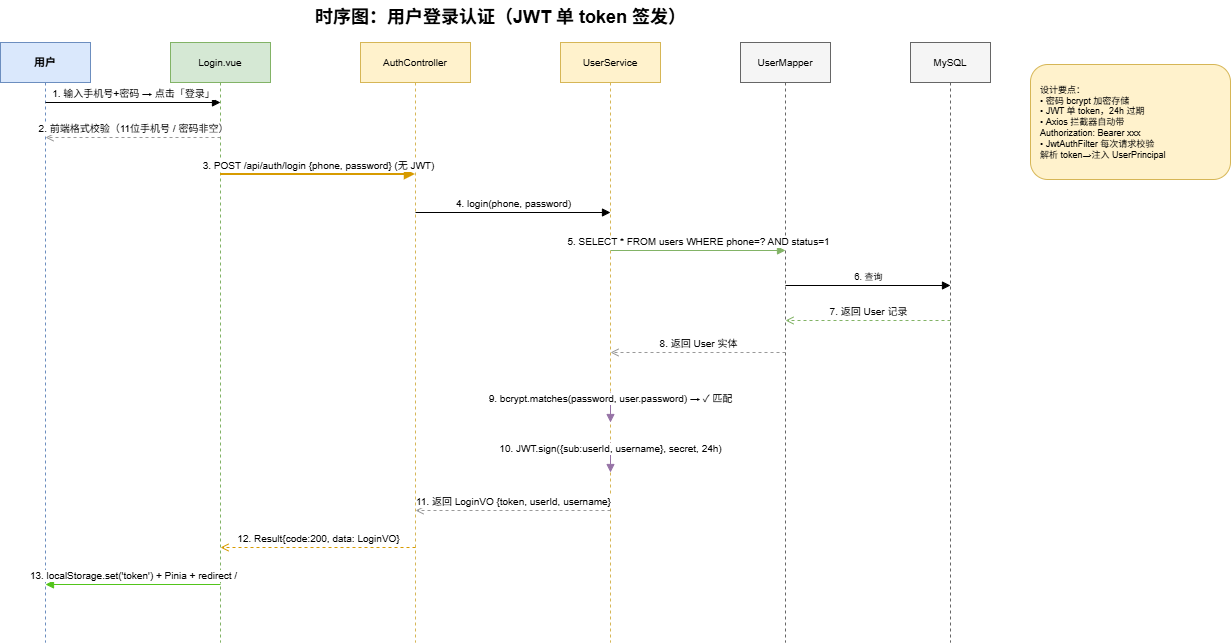

The diagram above was exported from draw.io. Its source (the exported page's mxGraphModel, read from the mxfile embedded in the PNG):
<mxGraphModel dx="1288" dy="903" grid="1" gridSize="10" guides="1" tooltips="1" connect="1" arrows="1" fold="1" page="1" pageScale="1" pageWidth="1400" pageHeight="720" math="0" shadow="0">
  <root>
    <mxCell id="0" />
    <mxCell id="1" parent="0" />
    <mxCell id="t3" parent="1" style="text;html=1;strokeColor=none;fillColor=none;align=center;fontSize=18;fontStyle=1" value="时序图：用户登录认证（JWT 单 token 签发）" vertex="1">
      <mxGeometry height="30" width="520" x="300" y="8" as="geometry" />
    </mxCell>
    <mxCell id="lg_u" parent="1" style="shape=umlLifeline;perimeter=lifelinePerimeter;whiteSpace=wrap;html=1;container=1;collapsible=0;outlineConnect=0;fontSize=11;fontStyle=1;fillColor=#dae8fc;strokeColor=#6c8ebf;" value="用户" vertex="1">
      <mxGeometry height="600" width="90" x="60" y="50" as="geometry" />
    </mxCell>
    <mxCell id="lg_fe" parent="1" style="shape=umlLifeline;perimeter=lifelinePerimeter;whiteSpace=wrap;html=1;container=1;collapsible=0;outlineConnect=0;fontSize=10;fillColor=#d5e8d4;strokeColor=#82b366;" value="Login.vue" vertex="1">
      <mxGeometry height="600" width="100" x="230" y="50" as="geometry" />
    </mxCell>
    <mxCell id="lg_c" parent="1" style="shape=umlLifeline;perimeter=lifelinePerimeter;whiteSpace=wrap;html=1;container=1;collapsible=0;outlineConnect=0;fontSize=10;fillColor=#fff2cc;strokeColor=#d6b656;" value="AuthController" vertex="1">
      <mxGeometry height="600" width="110" x="420" y="50" as="geometry" />
    </mxCell>
    <mxCell id="lg_s" parent="1" style="shape=umlLifeline;perimeter=lifelinePerimeter;whiteSpace=wrap;html=1;container=1;collapsible=0;outlineConnect=0;fontSize=10;fillColor=#fff2cc;strokeColor=#d6b656;" value="UserService" vertex="1">
      <mxGeometry height="600" width="100" x="620" y="50" as="geometry" />
    </mxCell>
    <mxCell id="lg_m" parent="1" style="shape=umlLifeline;perimeter=lifelinePerimeter;whiteSpace=wrap;html=1;container=1;collapsible=0;outlineConnect=0;fontSize=10;fillColor=#f5f5f5;strokeColor=#666666;" value="UserMapper" vertex="1">
      <mxGeometry height="600" width="90" x="800" y="50" as="geometry" />
    </mxCell>
    <mxCell id="lg_db" parent="1" style="shape=umlLifeline;perimeter=lifelinePerimeter;whiteSpace=wrap;html=1;container=1;collapsible=0;outlineConnect=0;fontSize=10;fillColor=#f5f5f5;strokeColor=#666666;" value="MySQL" vertex="1">
      <mxGeometry height="600" width="80" x="970" y="50" as="geometry" />
    </mxCell>
    <mxCell id="a1" edge="1" parent="1" style="html=1;verticalAlign=bottom;endArrow=block;fontSize=10;" value="1. 输入手机号+密码 → 点击「登录」">
      <mxGeometry relative="1" as="geometry">
        <mxPoint x="105" y="110" as="sourcePoint" />
        <mxPoint x="280" y="110" as="targetPoint" />
      </mxGeometry>
    </mxCell>
    <mxCell id="a2" edge="1" parent="1" style="html=1;verticalAlign=bottom;endArrow=open;dashed=1;fontSize=10;strokeColor=#999;" value="2. 前端格式校验（11位手机号 / 密码非空）">
      <mxGeometry relative="1" as="geometry">
        <mxPoint x="280" y="145" as="sourcePoint" />
        <mxPoint x="105" y="145" as="targetPoint" />
      </mxGeometry>
    </mxCell>
    <mxCell id="a3" edge="1" parent="1" style="html=1;verticalAlign=bottom;endArrow=block;fontSize=10;strokeColor=#d79b00;strokeWidth=2;" value="3. POST /api/auth/login {phone, password} (无 JWT)">
      <mxGeometry relative="1" as="geometry">
        <mxPoint x="280" y="182" as="sourcePoint" />
        <mxPoint x="475" y="182" as="targetPoint" />
      </mxGeometry>
    </mxCell>
    <mxCell id="a4" edge="1" parent="1" style="html=1;verticalAlign=bottom;endArrow=block;fontSize=10;" value="4. login(phone, password)">
      <mxGeometry relative="1" as="geometry">
        <mxPoint x="475" y="220" as="sourcePoint" />
        <mxPoint x="670" y="220" as="targetPoint" />
      </mxGeometry>
    </mxCell>
    <mxCell id="a5" edge="1" parent="1" style="html=1;verticalAlign=bottom;endArrow=block;fontSize=10;strokeColor=#82b366;" value="5. SELECT * FROM users WHERE phone=? AND status=1">
      <mxGeometry relative="1" as="geometry">
        <mxPoint x="670" y="258" as="sourcePoint" />
        <mxPoint x="845" y="258" as="targetPoint" />
      </mxGeometry>
    </mxCell>
    <mxCell id="a6" edge="1" parent="1" style="html=1;verticalAlign=bottom;endArrow=block;fontSize=9;" value="6. 查询">
      <mxGeometry relative="1" as="geometry">
        <mxPoint x="845" y="293" as="sourcePoint" />
        <mxPoint x="1010" y="293" as="targetPoint" />
      </mxGeometry>
    </mxCell>
    <mxCell id="a7" edge="1" parent="1" style="html=1;verticalAlign=bottom;endArrow=open;dashed=1;fontSize=10;strokeColor=#82b366;" value="7. 返回 User 记录">
      <mxGeometry relative="1" as="geometry">
        <mxPoint x="1010" y="328" as="sourcePoint" />
        <mxPoint x="845" y="328" as="targetPoint" />
      </mxGeometry>
    </mxCell>
    <mxCell id="a8" edge="1" parent="1" style="html=1;verticalAlign=bottom;endArrow=open;dashed=1;fontSize=10;strokeColor=#999;" value="8. 返回 User 实体">
      <mxGeometry relative="1" as="geometry">
        <mxPoint x="845" y="360" as="sourcePoint" />
        <mxPoint x="670" y="360" as="targetPoint" />
      </mxGeometry>
    </mxCell>
    <mxCell id="a9" edge="1" parent="1" style="html=1;verticalAlign=bottom;endArrow=block;fontSize=10;strokeColor=#9673a6;" value="9. bcrypt.matches(password, user.password) → ✓ 匹配">
      <mxGeometry relative="1" as="geometry">
        <mxPoint x="670" y="400" as="sourcePoint" />
        <mxPoint x="670" y="430" as="targetPoint" />
      </mxGeometry>
    </mxCell>
    <mxCell id="a10" edge="1" parent="1" style="html=1;verticalAlign=bottom;endArrow=block;fontSize=10;strokeColor=#9673a6;" value="10. JWT.sign({sub:userId, username}, secret, 24h)">
      <mxGeometry relative="1" as="geometry">
        <mxPoint x="670" y="450" as="sourcePoint" />
        <mxPoint x="670" y="480" as="targetPoint" />
      </mxGeometry>
    </mxCell>
    <mxCell id="a11" edge="1" parent="1" style="html=1;verticalAlign=bottom;endArrow=open;dashed=1;fontSize=10;strokeColor=#999;" value="11. 返回 LoginVO {token, userId, username}">
      <mxGeometry relative="1" as="geometry">
        <mxPoint x="670" y="518" as="sourcePoint" />
        <mxPoint x="475" y="518" as="targetPoint" />
      </mxGeometry>
    </mxCell>
    <mxCell id="a12" edge="1" parent="1" style="html=1;verticalAlign=bottom;endArrow=open;dashed=1;fontSize=10;strokeColor=#d79b00;" value="12. Result{code:200, data: LoginVO}">
      <mxGeometry relative="1" as="geometry">
        <mxPoint x="475" y="555" as="sourcePoint" />
        <mxPoint x="280" y="555" as="targetPoint" />
      </mxGeometry>
    </mxCell>
    <mxCell id="a13" edge="1" parent="1" style="html=1;verticalAlign=bottom;endArrow=block;fontSize=10;strokeColor=#52c41a;" value="13. localStorage.set('token') + Pinia + redirect /">
      <mxGeometry relative="1" as="geometry">
        <mxPoint x="280" y="592" as="sourcePoint" />
        <mxPoint x="105" y="592" as="targetPoint" />
      </mxGeometry>
    </mxCell>
    <mxCell id="note3" parent="1" style="rounded=1;whiteSpace=wrap;html=1;fillColor=#fff2cc;strokeColor=#d6b656;fontSize=9;align=left;spacingLeft=8;" value="设计要点：&#10;• 密码 bcrypt 加密存储&#10;• JWT 单 token，24h 过期&#10;• Axios 拦截器自动带&#10;  Authorization: Bearer xxx&#10;• JwtAuthFilter 每次请求校验&#10;  解析 token→注入 UserPrincipal" vertex="1">
      <mxGeometry height="115" width="200" x="1090" y="72" as="geometry" />
    </mxCell>
  </root>
</mxGraphModel>